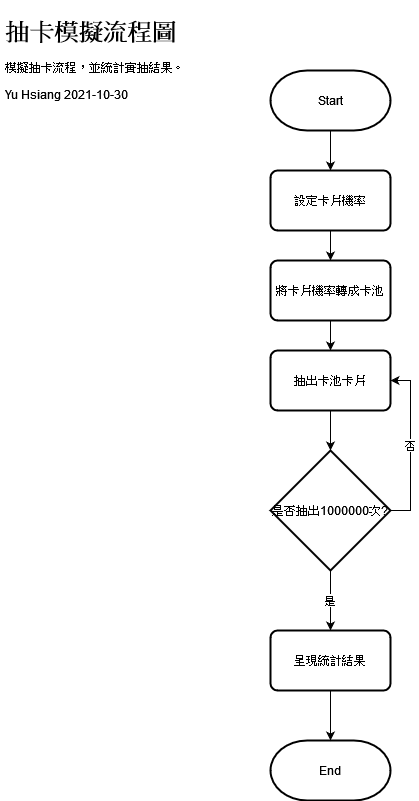

The diagram above was exported from draw.io. Its source (the exported page's mxGraphModel, read from the mxfile embedded in the PNG):
<mxGraphModel dx="1422" dy="752" grid="1" gridSize="10" guides="1" tooltips="1" connect="1" arrows="1" fold="1" page="1" pageScale="1" pageWidth="827" pageHeight="1169" math="0" shadow="0">
  <root>
    <mxCell id="0" />
    <mxCell id="1" parent="0" />
    <mxCell id="6zA1VrEEXW48j4pAXd01-15" style="edgeStyle=orthogonalEdgeStyle;rounded=0;orthogonalLoop=1;jettySize=auto;html=1;exitX=0.5;exitY=1;exitDx=0;exitDy=0;exitPerimeter=0;entryX=0.5;entryY=0;entryDx=0;entryDy=0;" parent="1" source="A7Ur6f7OPCV7zLfDLtBG-1" target="Va6mCrW90WMfXcvxE0qM-36" edge="1">
      <mxGeometry relative="1" as="geometry" />
    </mxCell>
    <mxCell id="A7Ur6f7OPCV7zLfDLtBG-1" value="Start" style="strokeWidth=2;html=1;shape=mxgraph.flowchart.terminator;whiteSpace=wrap;" parent="1" vertex="1">
      <mxGeometry x="310" y="100" width="120" height="60" as="geometry" />
    </mxCell>
    <mxCell id="A7Ur6f7OPCV7zLfDLtBG-30" value="End" style="strokeWidth=2;html=1;shape=mxgraph.flowchart.terminator;whiteSpace=wrap;" parent="1" vertex="1">
      <mxGeometry x="310" y="770" width="120" height="60" as="geometry" />
    </mxCell>
    <mxCell id="A7Ur6f7OPCV7zLfDLtBG-33" value="&lt;h1&gt;抽卡模擬流程圖&lt;br&gt;&lt;/h1&gt;模擬抽卡流程，並統計實抽結果。&lt;br&gt;&lt;p&gt;Yu Hsiang 2021-10-30&lt;br&gt;&lt;/p&gt;" style="text;html=1;strokeColor=none;fillColor=none;spacing=5;spacingTop=-20;whiteSpace=wrap;overflow=hidden;rounded=0;" parent="1" vertex="1">
      <mxGeometry x="40" y="40" width="330" height="130" as="geometry" />
    </mxCell>
    <mxCell id="9nAgw-E24GthNm2HCgMo-1" style="edgeStyle=orthogonalEdgeStyle;rounded=0;orthogonalLoop=1;jettySize=auto;html=1;exitX=0.5;exitY=1;exitDx=0;exitDy=0;entryX=0.5;entryY=0;entryDx=0;entryDy=0;" parent="1" source="Va6mCrW90WMfXcvxE0qM-36" edge="1">
      <mxGeometry relative="1" as="geometry">
        <mxPoint x="370" y="290" as="targetPoint" />
      </mxGeometry>
    </mxCell>
    <mxCell id="Va6mCrW90WMfXcvxE0qM-36" value="設定卡片機率" style="rounded=1;whiteSpace=wrap;html=1;absoluteArcSize=1;arcSize=14;strokeWidth=2;" parent="1" vertex="1">
      <mxGeometry x="310" y="200" width="120" height="60" as="geometry" />
    </mxCell>
    <mxCell id="1FEAOzwu51hmoe0oFR_U-3" style="edgeStyle=orthogonalEdgeStyle;rounded=0;orthogonalLoop=1;jettySize=auto;html=1;exitX=0.5;exitY=1;exitDx=0;exitDy=0;entryX=0.5;entryY=0;entryDx=0;entryDy=0;" edge="1" parent="1" source="1FEAOzwu51hmoe0oFR_U-1" target="1FEAOzwu51hmoe0oFR_U-2">
      <mxGeometry relative="1" as="geometry" />
    </mxCell>
    <mxCell id="1FEAOzwu51hmoe0oFR_U-1" value="將卡片機率轉成卡池" style="rounded=1;whiteSpace=wrap;html=1;absoluteArcSize=1;arcSize=14;strokeWidth=2;" vertex="1" parent="1">
      <mxGeometry x="310" y="290" width="120" height="60" as="geometry" />
    </mxCell>
    <mxCell id="1FEAOzwu51hmoe0oFR_U-7" style="edgeStyle=orthogonalEdgeStyle;rounded=0;orthogonalLoop=1;jettySize=auto;html=1;exitX=0.5;exitY=1;exitDx=0;exitDy=0;entryX=0.5;entryY=0;entryDx=0;entryDy=0;entryPerimeter=0;" edge="1" parent="1" source="1FEAOzwu51hmoe0oFR_U-2" target="1FEAOzwu51hmoe0oFR_U-5">
      <mxGeometry relative="1" as="geometry" />
    </mxCell>
    <mxCell id="1FEAOzwu51hmoe0oFR_U-2" value="抽出卡池卡片" style="rounded=1;whiteSpace=wrap;html=1;absoluteArcSize=1;arcSize=14;strokeWidth=2;" vertex="1" parent="1">
      <mxGeometry x="310" y="380" width="120" height="60" as="geometry" />
    </mxCell>
    <mxCell id="1FEAOzwu51hmoe0oFR_U-8" value="否" style="edgeStyle=orthogonalEdgeStyle;rounded=0;orthogonalLoop=1;jettySize=auto;html=1;exitX=1;exitY=0.5;exitDx=0;exitDy=0;exitPerimeter=0;entryX=1;entryY=0.5;entryDx=0;entryDy=0;" edge="1" parent="1" source="1FEAOzwu51hmoe0oFR_U-5" target="1FEAOzwu51hmoe0oFR_U-2">
      <mxGeometry relative="1" as="geometry" />
    </mxCell>
    <mxCell id="1FEAOzwu51hmoe0oFR_U-10" value="是" style="edgeStyle=orthogonalEdgeStyle;rounded=0;orthogonalLoop=1;jettySize=auto;html=1;exitX=0.5;exitY=1;exitDx=0;exitDy=0;exitPerimeter=0;entryX=0.5;entryY=0;entryDx=0;entryDy=0;" edge="1" parent="1" source="1FEAOzwu51hmoe0oFR_U-5" target="1FEAOzwu51hmoe0oFR_U-9">
      <mxGeometry relative="1" as="geometry" />
    </mxCell>
    <mxCell id="1FEAOzwu51hmoe0oFR_U-5" value="是否抽出1000000次?" style="strokeWidth=2;html=1;shape=mxgraph.flowchart.decision;whiteSpace=wrap;" vertex="1" parent="1">
      <mxGeometry x="310" y="480" width="120" height="120" as="geometry" />
    </mxCell>
    <mxCell id="1FEAOzwu51hmoe0oFR_U-11" style="edgeStyle=orthogonalEdgeStyle;rounded=0;orthogonalLoop=1;jettySize=auto;html=1;exitX=0.5;exitY=1;exitDx=0;exitDy=0;" edge="1" parent="1" source="1FEAOzwu51hmoe0oFR_U-9" target="A7Ur6f7OPCV7zLfDLtBG-30">
      <mxGeometry relative="1" as="geometry" />
    </mxCell>
    <mxCell id="1FEAOzwu51hmoe0oFR_U-9" value="呈現統計結果" style="rounded=1;whiteSpace=wrap;html=1;absoluteArcSize=1;arcSize=14;strokeWidth=2;" vertex="1" parent="1">
      <mxGeometry x="310" y="660" width="120" height="60" as="geometry" />
    </mxCell>
  </root>
</mxGraphModel>